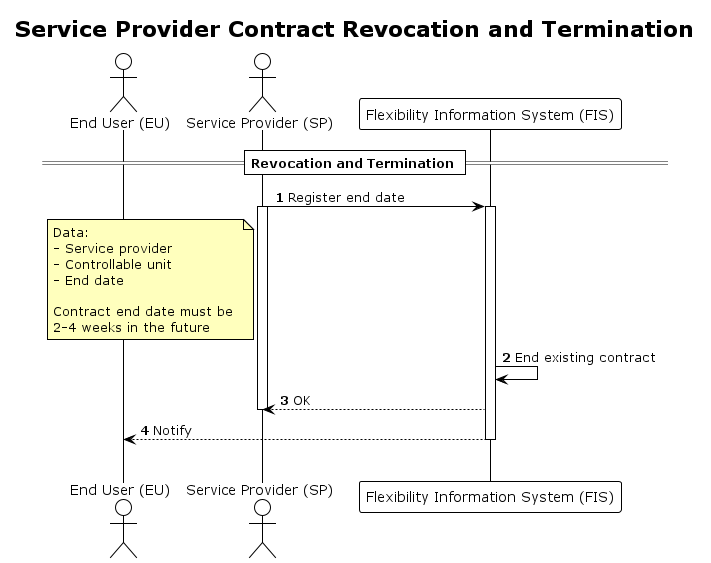

The diagram above was rendered by PlantUML. Its source (embedded in the PNG):
@startuml revocation
!theme plain

title Service Provider Contract Revocation and Termination 

autonumber
skinparam note {
    BackgroundColor #FFFFBD
}

actor "End User (EU)" AS EU
actor "Service Provider (SP)" as SP
participant "Flexibility Information System (FIS)" as FIS

== Revocation and Termination ==

SP -> FIS: Register end date
activate SP
note left SP
Data:
- Service provider
- Controllable unit
- End date

Contract end date must be 
2-4 weeks in the future
end note
activate FIS
FIS -> FIS: End existing contract 
FIS --> SP: OK
deactivate SP
FIS --> EU: Notify
deactivate FIS

|||
@enduml